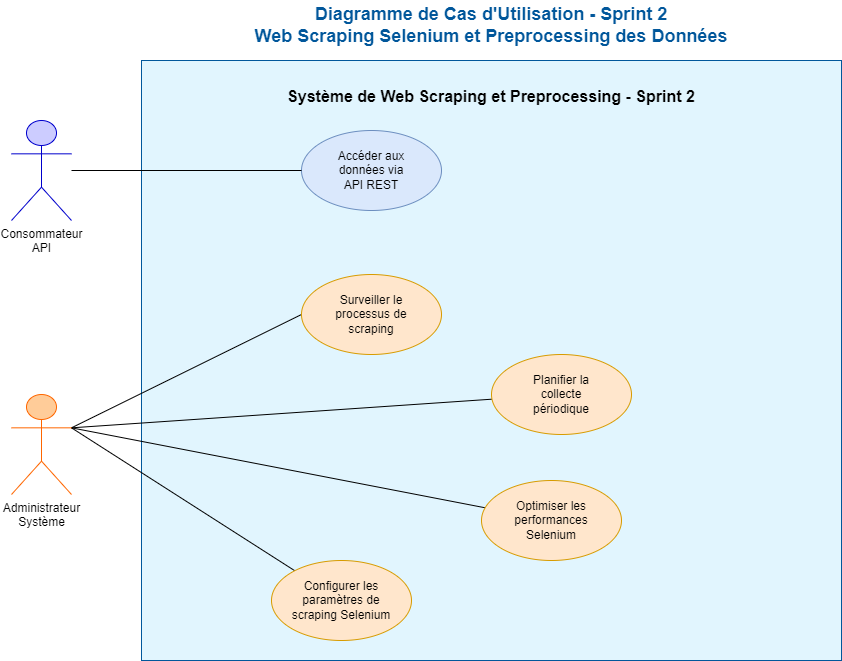

The diagram above was exported from draw.io. Its source (the exported page's mxGraphModel, read from the mxfile embedded in the PNG):
<mxGraphModel dx="454" dy="420" grid="1" gridSize="10" guides="1" tooltips="1" connect="1" arrows="1" fold="1" page="1" pageScale="1" pageWidth="1169" pageHeight="827" math="0" shadow="0">
  <root>
    <mxCell id="0" />
    <mxCell id="1" parent="0" />
    <mxCell id="system-boundary" value="Système de Web Scraping et Preprocessing - Sprint 2" style="rounded=0;whiteSpace=wrap;html=1;fillColor=#e1f5fe;strokeColor=#01579b;fontSize=16;fontStyle=1;verticalAlign=top;spacingTop=20;" parent="1" vertex="1">
      <mxGeometry x="200" y="80" width="700" height="600" as="geometry" />
    </mxCell>
    <mxCell id="2" style="edgeStyle=none;html=1;exitX=1;exitY=0.3333333333333333;exitDx=0;exitDy=0;exitPerimeter=0;entryX=0;entryY=0.5;entryDx=0;entryDy=0;endArrow=none;endFill=0;" parent="1" source="administrator" target="monitor-scraping" edge="1">
      <mxGeometry relative="1" as="geometry" />
    </mxCell>
    <mxCell id="3" style="edgeStyle=none;html=1;exitX=1;exitY=0.3333333333333333;exitDx=0;exitDy=0;exitPerimeter=0;endArrow=none;endFill=0;" parent="1" source="administrator" target="schedule-collection" edge="1">
      <mxGeometry relative="1" as="geometry" />
    </mxCell>
    <mxCell id="4" style="edgeStyle=none;html=1;exitX=1;exitY=0.3333333333333333;exitDx=0;exitDy=0;exitPerimeter=0;endArrow=none;endFill=0;" parent="1" source="administrator" target="configure-scraping" edge="1">
      <mxGeometry relative="1" as="geometry" />
    </mxCell>
    <mxCell id="5" style="edgeStyle=none;html=1;exitX=1;exitY=0.3333333333333333;exitDx=0;exitDy=0;exitPerimeter=0;endArrow=none;endFill=0;" parent="1" source="administrator" target="optimize-performance" edge="1">
      <mxGeometry relative="1" as="geometry" />
    </mxCell>
    <mxCell id="administrator" value="Administrateur&lt;br&gt;Système" style="shape=umlActor;verticalLabelPosition=bottom;verticalAlign=top;html=1;outlineConnect=0;fillColor=#ffcc99;strokeColor=#ff6600;" parent="1" vertex="1">
      <mxGeometry x="70" y="414" width="60" height="100" as="geometry" />
    </mxCell>
    <mxCell id="api-consumer" value="Consommateur&lt;br&gt;API" style="shape=umlActor;verticalLabelPosition=bottom;verticalAlign=top;html=1;outlineConnect=0;fillColor=#ccccff;strokeColor=#0000cc;" parent="1" vertex="1">
      <mxGeometry x="70" y="140" width="60" height="100" as="geometry" />
    </mxCell>
    <mxCell id="configure-scraping" value="Configurer les&lt;br&gt;paramètres de&lt;br&gt;scraping Selenium" style="ellipse;whiteSpace=wrap;html=1;fillColor=#ffe6cc;strokeColor=#d79b00;" parent="1" vertex="1">
      <mxGeometry x="330" y="580" width="140" height="80" as="geometry" />
    </mxCell>
    <mxCell id="monitor-scraping" value="Surveiller le&lt;br&gt;processus de&lt;br&gt;scraping" style="ellipse;whiteSpace=wrap;html=1;fillColor=#ffe6cc;strokeColor=#d79b00;" parent="1" vertex="1">
      <mxGeometry x="360" y="294" width="140" height="80" as="geometry" />
    </mxCell>
    <mxCell id="schedule-collection" value="Planifier la&lt;br&gt;collecte&lt;br&gt;périodique" style="ellipse;whiteSpace=wrap;html=1;fillColor=#ffe6cc;strokeColor=#d79b00;" parent="1" vertex="1">
      <mxGeometry x="550" y="374" width="140" height="80" as="geometry" />
    </mxCell>
    <mxCell id="access-api" value="Accéder aux&lt;br&gt;données via&lt;br&gt;API REST" style="ellipse;whiteSpace=wrap;html=1;fillColor=#dae8fc;strokeColor=#6c8ebf;" parent="1" vertex="1">
      <mxGeometry x="360" y="150" width="140" height="80" as="geometry" />
    </mxCell>
    <mxCell id="optimize-performance" value="Optimiser les&lt;br&gt;performances&lt;br&gt;Selenium" style="ellipse;whiteSpace=wrap;html=1;fillColor=#ffe6cc;strokeColor=#d79b00;" parent="1" vertex="1">
      <mxGeometry x="540" y="500" width="140" height="80" as="geometry" />
    </mxCell>
    <mxCell id="api-access" value="" style="endArrow=none;html=1;rounded=0;" parent="1" source="api-consumer" target="access-api" edge="1">
      <mxGeometry width="50" height="50" relative="1" as="geometry">
        <mxPoint x="400" y="400" as="sourcePoint" />
        <mxPoint x="450" y="350" as="targetPoint" />
      </mxGeometry>
    </mxCell>
    <mxCell id="title" value="Diagramme de Cas d'Utilisation - Sprint 2&lt;br&gt;Web Scraping Selenium et Preprocessing des Données" style="text;html=1;strokeColor=none;fillColor=none;align=center;verticalAlign=middle;whiteSpace=wrap;rounded=0;fontSize=18;fontStyle=1;fontColor=#01579b;" parent="1" vertex="1">
      <mxGeometry x="300" y="20" width="500" height="50" as="geometry" />
    </mxCell>
  </root>
</mxGraphModel>